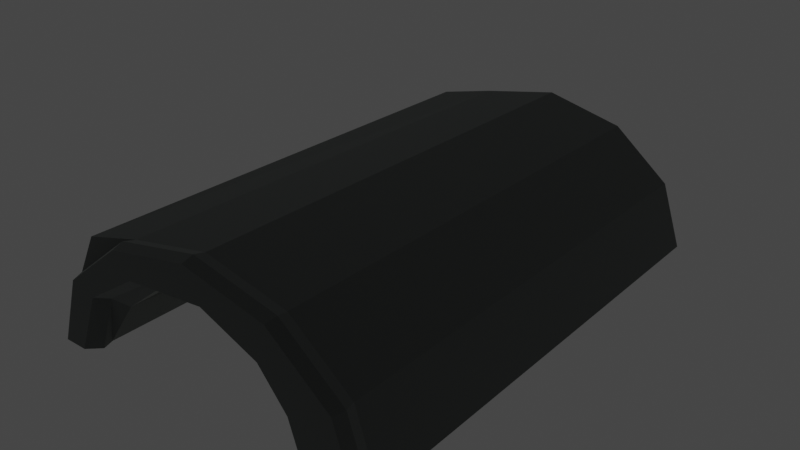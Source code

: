 # Source: Tunnel.blend  (saved by Blender 3.3.6; exported with 4.5.12 LTS)
import bpy
from mathutils import Matrix  # noqa: F401  (used for matrix-valued properties, if any)

bpy.ops.wm.read_factory_settings(use_empty=True)
scene = bpy.context.scene
scene.name = 'Scene'

# ---- collections
col_tunnel_lod0 = bpy.data.collections.new('Tunnel_LOD0'); scene.collection.children.link(col_tunnel_lod0)

# ---- materials (node trees are filled in below, after node groups)
mat_lojw_tunnel = bpy.data.materials.new('lojw_tunnel')
mat_lojw_tunnel.use_backface_culling = True
mat_lojw_tunnel.use_transparent_shadow = False

# ---- node groups
ng_gltf_settings = bpy.data.node_groups.new('glTF Settings', 'ShaderNodeTree')
_s = ng_gltf_settings.interface.new_socket(name='Occlusion', in_out='INPUT', socket_type='NodeSocketFloat')
_s.default_value = 1.0
_N = ng_gltf_settings.nodes; _L = ng_gltf_settings.links
n0 = _N.new('NodeGroupInput'); n0.name = 'Group Input'; n0.location = (0, 0)

# ---- material node trees
mat_lojw_tunnel.use_nodes = True; mat_lojw_tunnel.node_tree.nodes.clear()
_N = mat_lojw_tunnel.node_tree.nodes; _L = mat_lojw_tunnel.node_tree.links
n0 = _N.new('ShaderNodeOutputMaterial'); n0.name = 'Shader Output Material'; n0.location = (1500, 625)
n0.label = 'Shader Output Material'
n0.width = 150
n1 = _N.new('ShaderNodeBsdfPrincipled'); n1.name = 'Principled BSDF'; n1.location = (1250, 600)
n1.label = 'Principled BSDF'
n1.width = 150
n1.distribution = 'GGX'
n1.subsurface_method = 'RANDOM_WALK_SKIN'
n1.inputs[3].default_value = 1.45
n2 = _N.new('ShaderNodeGroup'); n2.name = 'glTF Settings'; n2.location = (1250, -100)
n2.label = 'glTF Settings'
n2.width = 150
n2.node_tree = ng_gltf_settings
n2.inputs[0].default_value = 1.0
n3 = _N.new('NodeFrame'); n3.name = 'Textures Frame'; n3.location = (0, 0)
n3.label = 'Textures Frame'
n3.width = 150
n3.hide = True
n4 = _N.new('ShaderNodeTexImage'); n4.name = 'Base Color Texture'; n4.location = (-1000, 500)
n4.label = 'Base Color Texture'
n4.width = 300
n4.hide = True
n5 = _N.new('ShaderNodeTexImage'); n5.name = 'Detail Color(RGBA)'; n5.location = (-1000, 450)
n5.label = 'Detail Color(RGBA)'
n5.width = 300
n5.hide = True
n6 = _N.new('ShaderNodeTexImage'); n6.name = 'Occlusion(R) Roughness(G) Metallic(B)'; n6.location = (-1000, 400)
n6.label = 'Occlusion(R) Roughness(G) Metallic(B)'
n6.width = 300
n6.hide = True
n7 = _N.new('ShaderNodeTexImage'); n7.name = 'Detail Occlusion(R) Roughness(G) Metallic(B)'; n7.location = (-1000, 350)
n7.label = 'Detail Occlusion(R) Roughness(G) Metallic(B)'
n7.width = 300
n7.hide = True
n8 = _N.new('ShaderNodeTexImage'); n8.name = 'Emissive Texture'; n8.location = (-1000, 300)
n8.label = 'Emissive Texture'
n8.width = 300
n8.hide = True
n9 = _N.new('ShaderNodeTexImage'); n9.name = 'Normal Texture'; n9.location = (-1000, 250)
n9.label = 'Normal Texture'
n9.width = 300
n9.hide = True
n10 = _N.new('ShaderNodeTexImage'); n10.name = 'Detail Normal'; n10.location = (-1000, 200)
n10.label = 'Detail Normal'
n10.width = 300
n10.hide = True
n11 = _N.new('ShaderNodeTexImage'); n11.name = 'Blend Mask'; n11.location = (-1000, 150)
n11.label = 'Blend Mask'
n11.width = 300
n11.hide = True
n12 = _N.new('ShaderNodeVertexColor'); n12.name = 'Vertex Color'; n12.location = (-800, 800)
n12.label = 'Vertex Color'
n12.width = 150
n12.hide = True
n13 = _N.new('NodeFrame'); n13.name = 'Base Color Frame'; n13.location = (0, 0)
n13.label = 'Base Color Frame'
n13.width = 150
n13.hide = True
n14 = _N.new('ShaderNodeMix'); n14.name = 'Blend Color Map'; n14.location = (-200, 450)
n14.label = 'Blend Color Map'
n14.width = 200
n14.hide = True
n14.data_type = 'RGBA'
n14.blend_type = 'MULTIPLY'
n15 = _N.new('ShaderNodeRGB'); n15.name = 'Base Color RGB'; n15.location = (-200, 500)
n15.label = 'Base Color RGB'
n15.width = 200
n15.hide = True
n15.outputs[0].default_value = (0.3843, 0.4109, 0.399, 1.0)
n16 = _N.new('ShaderNodeValue'); n16.name = 'Base Color A'; n16.location = (-200, 350)
n16.label = 'Base Color A'
n16.width = 200
n16.hide = True
n16.outputs[0].default_value = 1.0
n17 = _N.new('ShaderNodeMix'); n17.name = 'Base Color Multiplier RGB'; n17.location = (50, 450)
n17.label = 'Base Color Multiplier RGB'
n17.width = 200
n17.hide = True
n17.data_type = 'RGBA'
n17.blend_type = 'MULTIPLY'
n18 = _N.new('ShaderNodeMath'); n18.name = 'Blend Alpha Map'; n18.location = (50, 400)
n18.label = 'Blend Alpha Map'
n18.width = 200
n18.hide = True
n19 = _N.new('ShaderNodeMath'); n19.name = 'Base Color Multiplier A'; n19.location = (50, 350)
n19.label = 'Base Color Multiplier A'
n19.width = 200
n19.hide = True
n19.operation = 'MULTIPLY'
n20 = _N.new('NodeFrame'); n20.name = 'UVs Frame'; n20.location = (0, 0)
n20.label = 'UVs Frame'
n20.width = 150
n20.hide = True
n21 = _N.new('ShaderNodeUVMap'); n21.name = 'UV Map'; n21.location = (-2000, 500)
n21.label = 'UV Map'
n21.hide = True
n22 = _N.new('ShaderNodeValue'); n22.name = 'Detail UV Scale'; n22.location = (-2000, 400)
n22.label = 'Detail UV Scale'
n22.width = 150
n22.hide = True
n22.outputs[0].default_value = 1.0
n23 = _N.new('ShaderNodeValue'); n23.name = 'Detail UV Offset U'; n23.location = (-2000, 300)
n23.label = 'Detail UV Offset U'
n23.width = 150
n23.hide = True
n23.outputs[0].default_value = 0.0
n24 = _N.new('ShaderNodeValue'); n24.name = 'Detail UV Offset V'; n24.location = (-2000, 250)
n24.label = 'Detail UV Offset V'
n24.width = 150
n24.hide = True
n24.outputs[0].default_value = 0.0
n25 = _N.new('ShaderNodeCombineXYZ'); n25.name = 'Combine UV Scale'; n25.location = (-1750, 400)
n25.label = 'Combine UV Scale'
n25.width = 150
n25.hide = True
n26 = _N.new('ShaderNodeCombineXYZ'); n26.name = 'Combine UV Offset'; n26.location = (-1750, 300)
n26.label = 'Combine UV Offset'
n26.width = 150
n26.hide = True
n27 = _N.new('ShaderNodeVectorMath'); n27.name = 'Multiply UV Scale'; n27.location = (-1500, 400)
n27.label = 'Multiply UV Scale'
n27.width = 150
n27.hide = True
n27.operation = 'MULTIPLY'
n28 = _N.new('ShaderNodeVectorMath'); n28.name = 'Add UV Offset'; n28.location = (-1250, 300)
n28.label = 'Add UV Offset'
n28.width = 150
n28.hide = True
n29 = _N.new('NodeFrame'); n29.name = 'Occlusion Metallic Roughness Frame'; n29.location = (0, 0)
n29.label = 'Occlusion Metallic Roughness Frame'
n29.width = 150
n29.hide = True
n30 = _N.new('ShaderNodeValue'); n30.name = 'Metallic Scale'; n30.location = (-150, 100)
n30.label = 'Metallic Scale'
n30.width = 150
n30.hide = True
n30.outputs[0].default_value = 1.0
n31 = _N.new('ShaderNodeValue'); n31.name = 'Roughness Scale'; n31.location = (-150, 150)
n31.label = 'Roughness Scale'
n31.width = 150
n31.hide = True
n31.outputs[0].default_value = 1.0
n32 = _N.new('ShaderNodeMix'); n32.name = 'Blend Occlusion(R) Roughness(G) Metallic(B) Map'; n32.location = (-150, 200)
n32.label = 'Blend Occlusion(R) Roughness(G) Metallic(B) Map'
n32.width = 300
n32.hide = True
n32.data_type = 'RGBA'
n32.blend_type = 'MULTIPLY'
n33 = _N.new('ShaderNodeSeparateColor'); n33.name = 'SplitOcclMetalRough'; n33.location = (200, 200)
n33.label = 'SplitOcclMetalRough'
n33.width = 200
n33.hide = True
n34 = _N.new('ShaderNodeMath'); n34.name = 'Roughness Multiplier'; n34.location = (500, 150)
n34.label = 'Roughness Multiplier'
n34.width = 200
n34.hide = True
n34.operation = 'MULTIPLY'
n35 = _N.new('ShaderNodeMath'); n35.name = 'Metallic Multiplier'; n35.location = (500, 100)
n35.label = 'Metallic Multiplier'
n35.width = 200
n35.hide = True
n35.operation = 'MULTIPLY'
n36 = _N.new('NodeFrame'); n36.name = 'Emissive Frame'; n36.location = (0, 0)
n36.label = 'Emissive Frame'
n36.width = 150
n36.hide = True
n37 = _N.new('ShaderNodeMix'); n37.name = 'Emissive Multiplier'; n37.location = (200, 0)
n37.label = 'Emissive Multiplier'
n37.width = 150
n37.hide = True
n37.data_type = 'RGBA'
n37.blend_type = 'MULTIPLY'
n38 = _N.new('ShaderNodeRGB'); n38.name = 'Emissive RGB'; n38.location = (0, -50)
n38.label = 'Emissive RGB'
n38.width = 150
n38.hide = True
n38.outputs[0].default_value = (0.0, 0.0, 0.0, 1.0)
n39 = _N.new('ShaderNodeValue'); n39.name = 'Emissive Scale'; n39.location = (0, -100)
n39.label = 'Emissive Scale'
n39.width = 150
n39.hide = True
n39.outputs[0].default_value = 1.0
n40 = _N.new('NodeFrame'); n40.name = 'Normal Frame'; n40.location = (0, 0)
n40.label = 'Normal Frame'
n40.width = 150
n40.hide = True
n41 = _N.new('ShaderNodeValue'); n41.name = 'Normal Scale'; n41.location = (-300, -350)
n41.label = 'Normal Scale'
n41.width = 150
n41.hide = True
n41.outputs[0].default_value = 1.0
n42 = _N.new('ShaderNodeRGBCurve'); n42.name = 'RGB Curves'; n42.location = (-300, -400)
n42.label = 'RGB Curves'
n42.width = 150
n42.hide = True
_c = n42.mapping.curves[1]
while len(_c.points) > 2: _c.points.remove(_c.points[-1])
_c.points[0].location = (0.0, 1.0); _c.points[0].handle_type = 'AUTO'
_c.points[1].location = (1.0, 0.0); _c.points[1].handle_type = 'AUTO'
n42.mapping.update()
n43 = _N.new('ShaderNodeNormalMap'); n43.name = 'Normal Map Sampler'; n43.location = (0, -400)
n43.label = 'Normal Map Sampler'
n43.hide = True
n44 = _N.new('ShaderNodeNormalMap'); n44.name = 'Detail Normal Map Sampler'; n44.location = (0, -450)
n44.label = 'Detail Normal Map Sampler'
n44.hide = True
n45 = _N.new('ShaderNodeValue'); n45.name = 'Detail Normal Scale'; n45.location = (-300, -450)
n45.label = 'Detail Normal Scale'
n45.width = 150
n45.hide = True
n45.outputs[0].default_value = 1.0
n46 = _N.new('ShaderNodeMix'); n46.name = 'Blend Normal Map'; n46.location = (200, -400)
n46.label = 'Blend Normal Map'
n46.width = 150
n46.hide = True
n46.data_type = 'RGBA'
n46.blend_type = 'ADD'
n4.parent = n3
n5.parent = n3
n6.parent = n3
n7.parent = n3
n8.parent = n3
n9.parent = n3
n10.parent = n3
n11.parent = n3
n14.parent = n13
n15.parent = n13
n16.parent = n13
n17.parent = n13
n18.parent = n13
n19.parent = n13
n21.parent = n20
n22.parent = n20
n23.parent = n20
n24.parent = n20
n25.parent = n20
n26.parent = n20
n27.parent = n20
n28.parent = n20
n30.parent = n29
n31.parent = n29
n32.parent = n29
n33.parent = n29
n34.parent = n29
n35.parent = n29
n37.parent = n36
n38.parent = n36
n39.parent = n36
n41.parent = n40
n42.parent = n40
n43.parent = n40
n44.parent = n40
n45.parent = n40
n46.parent = n40
_L.new(n1.outputs[0], n0.inputs[0])
_L.new(n12.outputs[1], n17.inputs[0])
_L.new(n16.outputs[0], n19.inputs[0])
_L.new(n22.outputs[0], n25.inputs[0])
_L.new(n22.outputs[0], n25.inputs[1])
_L.new(n22.outputs[0], n25.inputs[2])
_L.new(n23.outputs[0], n26.inputs[0])
_L.new(n24.outputs[0], n26.inputs[1])
_L.new(n21.outputs[0], n27.inputs[0])
_L.new(n25.outputs[0], n27.inputs[1])
_L.new(n27.outputs[0], n28.inputs[0])
_L.new(n26.outputs[0], n28.inputs[1])
_L.new(n28.outputs[0], n7.inputs[0])
_L.new(n28.outputs[0], n5.inputs[0])
_L.new(n28.outputs[0], n10.inputs[0])
_L.new(n8.outputs[0], n37.inputs[6])
_L.new(n41.outputs[0], n43.inputs[0])
_L.new(n12.outputs[1], n14.inputs[0])
_L.new(n12.outputs[1], n32.inputs[0])
_L.new(n12.outputs[1], n46.inputs[0])
_L.new(n9.outputs[0], n42.inputs[1])
_L.new(n42.outputs[0], n43.inputs[1])
_L.new(n43.outputs[0], n46.inputs[6])
_L.new(n44.outputs[0], n46.inputs[7])
_L.new(n45.outputs[0], n44.inputs[0])
_L.new(n10.outputs[0], n44.inputs[1])
_L.new(n38.outputs[0], n1.inputs[27])
_L.new(n39.outputs[0], n1.inputs[28])
_L.new(n6.outputs[0], n32.inputs[6])
_L.new(n7.outputs[0], n32.inputs[7])
_L.new(n32.outputs[2], n33.inputs[0])
_L.new(n30.outputs[0], n35.inputs[0])
_L.new(n31.outputs[0], n34.inputs[0])
_L.new(n33.outputs[1], n34.inputs[1])
_L.new(n33.outputs[2], n35.inputs[1])
_L.new(n31.outputs[0], n1.inputs[2])
_L.new(n30.outputs[0], n1.inputs[1])
_L.new(n4.outputs[0], n14.inputs[6])
_L.new(n5.outputs[0], n14.inputs[7])
_L.new(n14.outputs[2], n17.inputs[7])
_L.new(n4.outputs[1], n18.inputs[0])
_L.new(n5.outputs[1], n18.inputs[1])
_L.new(n16.outputs[0], n19.inputs[1])
_L.new(n15.outputs[0], n17.inputs[6])
_L.new(n15.outputs[0], n1.inputs[0])
_L.new(n16.outputs[0], n1.inputs[4])
n0.is_active_output = True

# ---- world
world_world = bpy.data.worlds.new('World'); scene.world = world_world
world_world.use_nodes = True; world_world.node_tree.nodes.clear()
_N = world_world.node_tree.nodes; _L = world_world.node_tree.links
n0 = _N.new('ShaderNodeOutputWorld'); n0.name = 'World Output'; n0.location = (300, 300)
n1 = _N.new('ShaderNodeBackground'); n1.name = 'Background'; n1.location = (10, 300)
n1.inputs[0].default_value = (0.05088, 0.05088, 0.05088, 1.0)
_L.new(n1.outputs[0], n0.inputs[0])
n0.is_active_output = True
world_world.color = (0.05088, 0.05088, 0.05088)
world_world.use_sun_shadow = False
world_world.sun_shadow_jitter_overblur = 0.0

# ---- lights
light_point = bpy.data.lights.new('Point', 'POINT')
light_point.color = (1.0, 0.9001, 0.5753)
light_point.transmission_factor = 0.0
light_point.shadow_soft_size = 0.25
light_point.shadow_maximum_resolution = 0.006
light_point.use_absolute_resolution = True

# ---- meshes
me_torus = bpy.data.meshes.new('Torus')
me_torus.from_pydata([(5.98, 0.0, 0.0), (5.846, 0.0, 0.5), (4.114, 0.0, 0.5), (3.98, 0.0, 1.225e-16), (4.114, 0.0, -0.5), (4.48, -8.742e-07, -20.87), (4.98, -8.742e-07, -21.0), (5.48, -8.742e-07, -20.87), (5.846, 0.0, -0.5), (5.179, 2.99, 0.0), (5.063, 2.923, 0.5), (3.563, 2.057, 0.5), (3.447, 1.99, 1.225e-16), (3.563, 2.057, -0.5), (3.88, 2.24, -20.87), (4.313, 2.49, -21.0), (4.746, 2.74, -20.87), (5.063, 2.923, -0.5), (2.99, 5.179, 0.0), (2.923, 5.063, 0.5), (2.577, 3.524, 0.5), (2.056, 3.556, -4.788e-09), (2.057, 3.563, -0.5), (2.24, 3.88, -20.87), (2.49, 4.313, -21.0), (2.74, 4.746, -20.87), (2.923, 5.063, -0.5), (4.515e-07, 5.98, 0.0), (4.414e-07, 5.846, 0.5), (0.5672, 4.541, 0.5), (0.0372, 4.118, -6.018e-09), (3.106e-07, 4.114, -0.5), (3.382e-07, 4.48, -20.87), (3.76e-07, 4.98, -21.0), (4.137e-07, 5.48, -20.87), (4.414e-07, 5.846, -0.5), (-2.99, 5.179, 0.0), (-2.923, 5.063, 0.5), (-2.3, 4.157, 0.5), (-2.145, 3.889, -1.933e-08), (-2.057, 3.563, -0.5), (-2.24, 3.88, -20.87), (-2.49, 4.313, -21.0), (-2.74, 4.746, -20.87), (-2.923, 5.063, -0.5), (-5.179, 2.99, 0.0), (-5.063, 2.923, 0.5), (-4.191, 2.599, 0.5), (-3.886, 2.482, -2.15e-08), (-3.563, 2.057, -0.5), (-3.88, 2.24, -20.87), (-4.313, 2.49, -21.0), (-4.746, 4.107, -20.87), (-5.063, 4.29, -0.5), (-5.98, 5.228e-07, 0.0), (-5.846, 5.111e-07, 0.5), (-5.013, 3.597e-07, 0.5), (-4.597, 3.479e-07, 1.225e-16), (-4.731, 3.597e-07, -0.5), (-4.754, -4.826e-07, -20.87), (-4.98, -4.389e-07, -21.0), (-5.48, -3.952e-07, -20.87), (-5.846, 5.111e-07, -0.5)], [], [(0, 9, 10, 1), (2, 11, 12, 3), (3, 12, 13, 4), (4, 13, 14, 5), (5, 14, 15, 6), (6, 15, 16, 7), (7, 16, 17, 8), (8, 17, 9, 0), (9, 18, 19, 10), (11, 20, 21, 12), (12, 21, 22, 13), (13, 22, 23, 14), (14, 23, 24, 15), (15, 24, 25, 16), (16, 25, 26, 17), (17, 26, 18, 9), (18, 27, 28, 19), (20, 29, 30, 21), (21, 30, 31, 22), (22, 31, 32, 23), (23, 32, 33, 24), (24, 33, 34, 25), (25, 34, 35, 26), (26, 35, 27, 18), (27, 36, 37, 28), (29, 38, 39, 30), (30, 39, 40, 31), (31, 40, 41, 32), (32, 41, 42, 33), (33, 42, 43, 34), (34, 43, 44, 35), (35, 44, 36, 27), (36, 45, 46, 37), (38, 47, 48, 39), (39, 48, 49, 40), (40, 49, 50, 41), (41, 50, 51, 42), (42, 51, 52, 43), (43, 52, 53, 44), (44, 53, 45, 36), (45, 54, 55, 46), (10, 19, 28, 37, 46, 55, 56, 47, 38, 29, 20, 11, 2, 1), (47, 56, 57, 48), (48, 57, 58, 49), (49, 58, 59, 50), (50, 59, 60, 51), (51, 60, 61, 52), (52, 61, 62, 53), (53, 62, 54, 45), (54, 62, 61, 60, 59, 58, 57, 56, 55), (0, 1, 2, 3, 4, 5, 6, 7, 8)])
_uv = me_torus.uv_layers.new(name='UVMap')
_uv.uv.foreach_set('vector', [0.5, 0.5, 0.5833, 0.5, 0.5833, 0.5833, 0.5, 0.5833, 0.5, 0.9167, 0.5833, 0.9167, 0.5833, 1.0, 0.5, 1.0, 0.5, 2.22e-16, 0.5833, 2.22e-16, 0.5833, 0.08333, 0.5, 0.08333, 0.5, 0.08333, 0.5833, 0.08333, 0.5833, 0.1667, 0.5, 0.1667, 0.5, 0.1667, 0.5833, 0.1667, 0.5833, 0.25, 0.5, 0.25, 0.5, 0.25, 0.5833, 0.25, 0.5833, 0.3333, 0.5, 0.3333, 0.5, 0.3333, 0.5833, 0.3333, 0.5833, 0.4167, 0.5, 0.4167, 0.5, 0.4167, 0.5833, 0.4167, 0.5833, 0.5, 0.5, 0.5, 0.5833, 0.5, 0.6667, 0.5, 0.6667, 0.5833, 0.5833, 0.5833, 0.5833, 0.9167, 0.6667, 0.9167, 0.6667, 1.0, 0.5833, 1.0, 0.5833, 2.22e-16, 0.6667, 2.22e-16, 0.6667, 0.08333, 0.5833, 0.08333, 0.5833, 0.08333, 0.6667, 0.08333, 0.6667, 0.1667, 0.5833, 0.1667, 0.5833, 0.1667, 0.6667, 0.1667, 0.6667, 0.25, 0.5833, 0.25, 0.5833, 0.25, 0.6667, 0.25, 0.6667, 0.3333, 0.5833, 0.3333, 0.5833, 0.3333, 0.6667, 0.3333, 0.6667, 0.4167, 0.5833, 0.4167, 0.5833, 0.4167, 0.6667, 0.4167, 0.6667, 0.5, 0.5833, 0.5, 0.6667, 0.5, 0.75, 0.5, 0.75, 0.5833, 0.6667, 0.5833, 0.6667, 0.9167, 0.75, 0.9167, 0.75, 1.0, 0.6667, 1.0, 0.6667, 2.22e-16, 0.75, 2.22e-16, 0.75, 0.08333, 0.6667, 0.08333, 0.6667, 0.08333, 0.75, 0.08333, 0.75, 0.1667, 0.6667, 0.1667, 0.6667, 0.1667, 0.75, 0.1667, 0.75, 0.25, 0.6667, 0.25, 0.6667, 0.25, 0.75, 0.25, 0.75, 0.3333, 0.6667, 0.3333, 0.6667, 0.3333, 0.75, 0.3333, 0.75, 0.4167, 0.6667, 0.4167, 0.6667, 0.4167, 0.75, 0.4167, 0.75, 0.5, 0.6667, 0.5, 0.75, 0.5, 0.8333, 0.5, 0.8333, 0.5833, 0.75, 0.5833, 0.75, 0.9167, 0.8333, 0.9167, 0.8333, 1.0, 0.75, 1.0, 0.75, 2.22e-16, 0.8333, 2.22e-16, 0.8333, 0.08333, 0.75, 0.08333, 0.75, 0.08333, 0.8333, 0.08333, 0.8333, 0.1667, 0.75, 0.1667, 0.75, 0.1667, 0.8333, 0.1667, 0.8333, 0.25, 0.75, 0.25, 0.75, 0.25, 0.8333, 0.25, 0.8333, 0.3333, 0.75, 0.3333, 0.75, 0.3333, 0.8333, 0.3333, 0.8333, 0.4167, 0.75, 0.4167, 0.75, 0.4167, 0.8333, 0.4167, 0.8333, 0.5, 0.75, 0.5, 0.8333, 0.5, 0.9167, 0.5, 0.9167, 0.5833, 0.8333, 0.5833, 0.8333, 0.9167, 0.9167, 0.9167, 0.9167, 1.0, 0.8333, 1.0, 0.8333, 2.22e-16, 0.9167, 2.22e-16, 0.9167, 0.08333, 0.8333, 0.08333, 0.8333, 0.08333, 0.9167, 0.08333, 0.9167, 0.1667, 0.8333, 0.1667, 0.8333, 0.1667, 0.9167, 0.1667, 0.9167, 0.25, 0.8333, 0.25, 0.8333, 0.25, 0.9167, 0.25, 0.9167, 0.3333, 0.8333, 0.3333, 0.8333, 0.3333, 0.9167, 0.3333, 0.9167, 0.4167, 0.8333, 0.4167, 0.8333, 0.4167, 0.9167, 0.4167, 0.9167, 0.5, 0.8333, 0.5, 0.9167, 0.5, 1.0, 0.5, 1.0, 0.5833, 0.9167, 0.5833, 0.5833, 0.5833, 0.6667, 0.5833, 0.75, 0.5833, 0.8333, 0.5833, 0.9167, 0.5833, 1.0, 0.5833, 1.0, 0.9167, 0.9167, 0.9167, 0.8333, 0.9167, 0.75, 0.9167, 0.6667, 0.9167, 0.5833, 0.9167, 0.5, 0.9167, 0.5, 0.5833, 0.9167, 0.9167, 1.0, 0.9167, 1.0, 1.0, 0.9167, 1.0, 0.9167, 2.22e-16, 1.0, 2.22e-16, 1.0, 0.08333, 0.9167, 0.08333, 0.9167, 0.08333, 1.0, 0.08333, 1.0, 0.1667, 0.9167, 0.1667, 0.9167, 0.1667, 1.0, 0.1667, 1.0, 0.25, 0.9167, 0.25, 0.9167, 0.25, 1.0, 0.25, 1.0, 0.3333, 0.9167, 0.3333, 0.9167, 0.3333, 1.0, 0.3333, 1.0, 0.4167, 0.9167, 0.4167, 0.9167, 0.4167, 1.0, 0.4167, 1.0, 0.5, 0.9167, 0.5, 1.0, 0.5, 1.0, 0.4167, 1.0, 0.3333, 1.0, 0.25, 1.0, 0.1667, 1.0, 0.08333, 1.0, 2.22e-16, 1.0, 0.9167, 1.0, 0.5833, 0.5, 0.5, 0.5, 0.5833, 0.5, 0.9167, 0.5, 2.22e-16, 0.5, 0.08333, 0.5, 0.1667, 0.5, 0.25, 0.5, 0.3333, 0.5, 0.4167])
me_torus.materials.append(mat_lojw_tunnel)
me_torus.update()

# ---- objects
ob_torus = bpy.data.objects.new('Torus', me_torus)
ob_point = bpy.data.objects.new('Point', light_point)

# ---- transforms, parenting, visibility, modifiers, constraints
ob_torus.location = (0.0, 0.0, 0.0)
ob_torus.rotation_euler = (1.571, -0.0, 0.0)
ob_torus.scale = (1.25, 1.0, 1.0)
ob_point.location = (0.0, 4.489, 3.856)

# ---- collection membership
col_tunnel_lod0.objects.link(ob_torus)
col_tunnel_lod0.objects.link(ob_point)

# ---- scene / render settings (as saved in the file)
scene.frame_start = 1; scene.frame_end = 250; scene.frame_set(1)
scene.render.engine = 'BLENDER_EEVEE_NEXT'
scene.cycles.sampling_pattern = 'TABULATED_SOBOL'
scene.cycles.use_light_tree = False
scene.view_settings.view_transform = 'Filmic'
bpy.context.view_layer.update()

# ---- added for rendering (the .blend has no active camera): camera
cam_auto = bpy.data.cameras.new('AutoCamera')
cam_auto.lens = 50.0
cam_auto.sensor_width = 36.0
cam_auto.clip_end = 1000.0
ob_auto_camera = bpy.data.objects.new('AutoCamera', cam_auto)
scene.collection.objects.link(ob_auto_camera)
ob_auto_camera.location = (24.854, -19.5747, 22.8732)
ob_auto_camera.rotation_euler = (1.09748, -7.21219e-08, 0.694738)
scene.camera = ob_auto_camera
bpy.context.view_layer.update()
